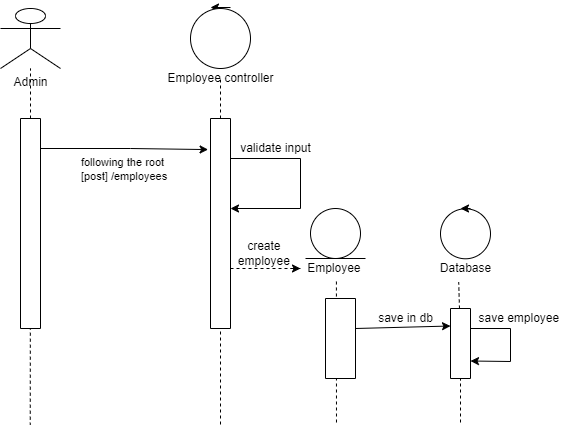

The diagram above was exported from draw.io. Its source (the exported page's mxGraphModel, read from the mxfile embedded in the PNG):
<mxGraphModel dx="2269" dy="737" grid="1" gridSize="10" guides="1" tooltips="1" connect="1" arrows="1" fold="1" page="1" pageScale="1" pageWidth="850" pageHeight="1100" math="0" shadow="0">
  <root>
    <mxCell id="rRBlql6ibSsoMMnl7tYU-0" />
    <mxCell id="rRBlql6ibSsoMMnl7tYU-1" parent="rRBlql6ibSsoMMnl7tYU-0" />
    <mxCell id="QBAAb24kTZ-rvXoSWYT3-0" value="" style="group" parent="rRBlql6ibSsoMMnl7tYU-1" vertex="1" connectable="0">
      <mxGeometry x="-780" y="60" width="60" height="1047.17" as="geometry" />
    </mxCell>
    <mxCell id="QBAAb24kTZ-rvXoSWYT3-1" value="" style="group" parent="QBAAb24kTZ-rvXoSWYT3-0" vertex="1" connectable="0">
      <mxGeometry width="60" height="320" as="geometry" />
    </mxCell>
    <mxCell id="QBAAb24kTZ-rvXoSWYT3-2" value="Admin" style="shape=umlActor;verticalLabelPosition=bottom;verticalAlign=top;html=1;outlineConnect=0;" parent="QBAAb24kTZ-rvXoSWYT3-1" vertex="1">
      <mxGeometry width="60" height="59.999733658324885" as="geometry" />
    </mxCell>
    <mxCell id="QBAAb24kTZ-rvXoSWYT3-3" value="" style="endArrow=none;dashed=1;html=1;rounded=0;" parent="QBAAb24kTZ-rvXoSWYT3-1" target="QBAAb24kTZ-rvXoSWYT3-2" edge="1">
      <mxGeometry width="50" height="50" relative="1" as="geometry">
        <mxPoint x="30" y="319.99857951106605" as="sourcePoint" />
        <mxPoint x="60" y="129.99942292637058" as="targetPoint" />
      </mxGeometry>
    </mxCell>
    <mxCell id="QBAAb24kTZ-rvXoSWYT3-14" value="" style="rounded=0;whiteSpace=wrap;html=1;direction=south;" parent="QBAAb24kTZ-rvXoSWYT3-1" vertex="1">
      <mxGeometry x="20" y="110" width="20" height="210" as="geometry" />
    </mxCell>
    <mxCell id="QBAAb24kTZ-rvXoSWYT3-4" value="" style="endArrow=none;dashed=1;html=1;rounded=0;entryX=0.518;entryY=0.989;entryDx=0;entryDy=0;entryPerimeter=0;" parent="QBAAb24kTZ-rvXoSWYT3-0" edge="1">
      <mxGeometry width="50" height="50" relative="1" as="geometry">
        <mxPoint x="29.159999999999997" y="1047.17" as="sourcePoint" />
        <mxPoint x="29.840000000000277" y="319.998579511066" as="targetPoint" />
      </mxGeometry>
    </mxCell>
    <mxCell id="QBAAb24kTZ-rvXoSWYT3-6" value="" style="endArrow=classic;html=1;rounded=0;targetPerimeterSpacing=-180;" parent="rRBlql6ibSsoMMnl7tYU-1" source="QBAAb24kTZ-rvXoSWYT3-5" edge="1">
      <mxGeometry width="50" height="50" relative="1" as="geometry">
        <mxPoint x="-610" y="170" as="sourcePoint" />
        <mxPoint x="-560" y="120" as="targetPoint" />
      </mxGeometry>
    </mxCell>
    <mxCell id="QBAAb24kTZ-rvXoSWYT3-7" value="" style="endArrow=classic;html=1;rounded=0;targetPerimeterSpacing=-180;" parent="rRBlql6ibSsoMMnl7tYU-1" edge="1">
      <mxGeometry width="50" height="50" relative="1" as="geometry">
        <mxPoint x="-550" y="59" as="sourcePoint" />
        <mxPoint x="-570" y="59" as="targetPoint" />
      </mxGeometry>
    </mxCell>
    <mxCell id="QBAAb24kTZ-rvXoSWYT3-11" value="" style="group" parent="rRBlql6ibSsoMMnl7tYU-1" vertex="1" connectable="0">
      <mxGeometry x="-620" y="60" width="160" height="1040" as="geometry" />
    </mxCell>
    <mxCell id="QBAAb24kTZ-rvXoSWYT3-5" value="" style="ellipse;whiteSpace=wrap;html=1;aspect=fixed;" parent="QBAAb24kTZ-rvXoSWYT3-11" vertex="1">
      <mxGeometry x="30" width="60" height="60" as="geometry" />
    </mxCell>
    <mxCell id="QBAAb24kTZ-rvXoSWYT3-8" value="Employee&amp;nbsp;controller" style="text;html=1;align=center;verticalAlign=middle;resizable=0;points=[];autosize=1;strokeColor=none;fillColor=none;" parent="QBAAb24kTZ-rvXoSWYT3-11" vertex="1">
      <mxGeometry y="60" width="120" height="20" as="geometry" />
    </mxCell>
    <mxCell id="QBAAb24kTZ-rvXoSWYT3-9" value="" style="endArrow=none;dashed=1;html=1;rounded=0;targetPerimeterSpacing=-180;" parent="QBAAb24kTZ-rvXoSWYT3-11" target="QBAAb24kTZ-rvXoSWYT3-8" edge="1">
      <mxGeometry width="50" height="50" relative="1" as="geometry">
        <mxPoint x="60" y="1040" as="sourcePoint" />
        <mxPoint x="60" y="160" as="targetPoint" />
      </mxGeometry>
    </mxCell>
    <mxCell id="QBAAb24kTZ-rvXoSWYT3-15" value="" style="rounded=0;whiteSpace=wrap;html=1;direction=south;" parent="QBAAb24kTZ-rvXoSWYT3-11" vertex="1">
      <mxGeometry x="50" y="110" width="20" height="210" as="geometry" />
    </mxCell>
    <mxCell id="BR4YZblKgqznIbFudSQs-12" value="" style="endArrow=classic;html=1;rounded=0;sketch=0;targetPerimeterSpacing=-180;strokeColor=default;" parent="QBAAb24kTZ-rvXoSWYT3-11" edge="1">
      <mxGeometry width="50" height="50" relative="1" as="geometry">
        <mxPoint x="70" y="150" as="sourcePoint" />
        <mxPoint x="70" y="200" as="targetPoint" />
        <Array as="points">
          <mxPoint x="140" y="150" />
          <mxPoint x="140" y="200" />
        </Array>
      </mxGeometry>
    </mxCell>
    <mxCell id="BR4YZblKgqznIbFudSQs-15" value="validate input" style="text;html=1;align=center;verticalAlign=middle;resizable=0;points=[];autosize=1;strokeColor=none;fillColor=none;" parent="QBAAb24kTZ-rvXoSWYT3-11" vertex="1">
      <mxGeometry x="70" y="130" width="90" height="20" as="geometry" />
    </mxCell>
    <mxCell id="BR4YZblKgqznIbFudSQs-23" value="" style="group" parent="QBAAb24kTZ-rvXoSWYT3-11" vertex="1" connectable="0">
      <mxGeometry x="70" y="260" width="60" as="geometry" />
    </mxCell>
    <mxCell id="BR4YZblKgqznIbFudSQs-18" value="" style="endArrow=none;dashed=1;html=1;rounded=0;sketch=0;targetPerimeterSpacing=-180;strokeColor=default;" parent="BR4YZblKgqznIbFudSQs-23" edge="1">
      <mxGeometry width="50" height="50" relative="1" as="geometry">
        <mxPoint as="sourcePoint" />
        <mxPoint x="60" as="targetPoint" />
      </mxGeometry>
    </mxCell>
    <mxCell id="BR4YZblKgqznIbFudSQs-19" value="" style="endArrow=classic;html=1;rounded=0;sketch=0;targetPerimeterSpacing=-180;strokeColor=default;" parent="BR4YZblKgqznIbFudSQs-23" edge="1">
      <mxGeometry width="50" height="50" relative="1" as="geometry">
        <mxPoint x="70" as="sourcePoint" />
        <mxPoint x="70" as="targetPoint" />
        <Array as="points">
          <mxPoint x="60" />
        </Array>
      </mxGeometry>
    </mxCell>
    <mxCell id="BR4YZblKgqznIbFudSQs-27" value="" style="endArrow=none;dashed=1;html=1;rounded=0;sketch=0;targetPerimeterSpacing=-180;strokeColor=default;entryX=0.513;entryY=1.04;entryDx=0;entryDy=0;entryPerimeter=0;" parent="QBAAb24kTZ-rvXoSWYT3-11" target="BR4YZblKgqznIbFudSQs-26" edge="1">
      <mxGeometry width="50" height="50" relative="1" as="geometry">
        <mxPoint x="176" y="450" as="sourcePoint" />
        <mxPoint x="50" y="310" as="targetPoint" />
      </mxGeometry>
    </mxCell>
    <mxCell id="BR4YZblKgqznIbFudSQs-28" value="create &lt;br&gt;employee&amp;nbsp;" style="text;html=1;align=center;verticalAlign=middle;resizable=0;points=[];autosize=1;strokeColor=none;fillColor=none;" parent="QBAAb24kTZ-rvXoSWYT3-11" vertex="1">
      <mxGeometry x="70" y="230" width="70" height="30" as="geometry" />
    </mxCell>
    <mxCell id="QBAAb24kTZ-rvXoSWYT3-12" value="" style="endArrow=classic;html=1;rounded=0;targetPerimeterSpacing=-180;entryX=0.148;entryY=1.12;entryDx=0;entryDy=0;entryPerimeter=0;" parent="rRBlql6ibSsoMMnl7tYU-1" target="QBAAb24kTZ-rvXoSWYT3-15" edge="1">
      <mxGeometry width="50" height="50" relative="1" as="geometry">
        <mxPoint x="-740" y="200" as="sourcePoint" />
        <mxPoint x="-580" y="200" as="targetPoint" />
        <Array as="points">
          <mxPoint x="-650" y="200" />
        </Array>
      </mxGeometry>
    </mxCell>
    <mxCell id="QBAAb24kTZ-rvXoSWYT3-13" value="following the root&lt;br&gt;&amp;nbsp;[post] /employees" style="edgeLabel;html=1;align=center;verticalAlign=middle;resizable=0;points=[];" parent="QBAAb24kTZ-rvXoSWYT3-12" vertex="1" connectable="0">
      <mxGeometry x="-0.1916" y="-1" relative="1" as="geometry">
        <mxPoint x="13" y="19" as="offset" />
      </mxGeometry>
    </mxCell>
    <mxCell id="BR4YZblKgqznIbFudSQs-24" value="" style="ellipse;whiteSpace=wrap;html=1;aspect=fixed;" parent="rRBlql6ibSsoMMnl7tYU-1" vertex="1">
      <mxGeometry x="-470" y="260" width="50" height="50" as="geometry" />
    </mxCell>
    <mxCell id="BR4YZblKgqznIbFudSQs-25" value="" style="endArrow=none;html=1;rounded=0;sketch=0;targetPerimeterSpacing=-180;strokeColor=default;" parent="rRBlql6ibSsoMMnl7tYU-1" edge="1">
      <mxGeometry width="50" height="50" relative="1" as="geometry">
        <mxPoint x="-475" y="310" as="sourcePoint" />
        <mxPoint x="-415" y="310" as="targetPoint" />
      </mxGeometry>
    </mxCell>
    <mxCell id="BR4YZblKgqznIbFudSQs-26" value="Employee&amp;nbsp;" style="text;html=1;align=center;verticalAlign=middle;resizable=0;points=[];autosize=1;strokeColor=none;fillColor=none;" parent="rRBlql6ibSsoMMnl7tYU-1" vertex="1">
      <mxGeometry x="-480" y="310" width="70" height="20" as="geometry" />
    </mxCell>
    <mxCell id="dt9_gIMJO_GgX0SXyYNw-2" value="" style="rounded=0;whiteSpace=wrap;html=1;direction=south;" parent="rRBlql6ibSsoMMnl7tYU-1" vertex="1">
      <mxGeometry x="-455" y="350" width="30" height="80" as="geometry" />
    </mxCell>
    <mxCell id="dt9_gIMJO_GgX0SXyYNw-19" value="" style="group" parent="rRBlql6ibSsoMMnl7tYU-1" vertex="1" connectable="0">
      <mxGeometry x="-350" y="260" width="70" height="170" as="geometry" />
    </mxCell>
    <mxCell id="dt9_gIMJO_GgX0SXyYNw-13" value="" style="ellipse;whiteSpace=wrap;html=1;aspect=fixed;" parent="dt9_gIMJO_GgX0SXyYNw-19" vertex="1">
      <mxGeometry x="10" y="0.2799999999999727" width="50" height="50" as="geometry" />
    </mxCell>
    <mxCell id="dt9_gIMJO_GgX0SXyYNw-15" value="Database" style="text;html=1;align=center;verticalAlign=middle;resizable=0;points=[];autosize=1;strokeColor=none;fillColor=none;" parent="dt9_gIMJO_GgX0SXyYNw-19" vertex="1">
      <mxGeometry y="50.27999999999997" width="70" height="20" as="geometry" />
    </mxCell>
    <mxCell id="dt9_gIMJO_GgX0SXyYNw-16" value="" style="endArrow=classic;html=1;rounded=0;sketch=0;targetPerimeterSpacing=-180;strokeColor=default;" parent="dt9_gIMJO_GgX0SXyYNw-19" edge="1">
      <mxGeometry width="50" height="50" relative="1" as="geometry">
        <mxPoint x="40" as="sourcePoint" />
        <mxPoint x="30" as="targetPoint" />
      </mxGeometry>
    </mxCell>
    <mxCell id="dt9_gIMJO_GgX0SXyYNw-17" value="" style="endArrow=none;dashed=1;html=1;rounded=0;sketch=0;targetPerimeterSpacing=-180;strokeColor=default;entryX=0.403;entryY=1.169;entryDx=0;entryDy=0;entryPerimeter=0;startArrow=none;" parent="dt9_gIMJO_GgX0SXyYNw-19" source="dt9_gIMJO_GgX0SXyYNw-20" target="dt9_gIMJO_GgX0SXyYNw-15" edge="1">
      <mxGeometry width="50" height="50" relative="1" as="geometry">
        <mxPoint x="28" y="260.28" as="sourcePoint" />
        <mxPoint x="40" y="90.27999999999997" as="targetPoint" />
        <Array as="points" />
      </mxGeometry>
    </mxCell>
    <mxCell id="dt9_gIMJO_GgX0SXyYNw-20" value="" style="rounded=0;whiteSpace=wrap;html=1;direction=south;" parent="dt9_gIMJO_GgX0SXyYNw-19" vertex="1">
      <mxGeometry x="20" y="100" width="20" height="70" as="geometry" />
    </mxCell>
    <mxCell id="dt9_gIMJO_GgX0SXyYNw-23" value="" style="endArrow=none;dashed=1;html=1;rounded=0;sketch=0;targetPerimeterSpacing=-180;strokeColor=default;" parent="rRBlql6ibSsoMMnl7tYU-1" edge="1">
      <mxGeometry width="50" height="50" relative="1" as="geometry">
        <mxPoint x="-320" y="480" as="sourcePoint" />
        <mxPoint x="-320" y="430" as="targetPoint" />
      </mxGeometry>
    </mxCell>
    <mxCell id="dt9_gIMJO_GgX0SXyYNw-25" value="" style="endArrow=classic;html=1;rounded=0;sketch=0;targetPerimeterSpacing=-180;strokeColor=default;entryX=0.25;entryY=1;entryDx=0;entryDy=0;" parent="rRBlql6ibSsoMMnl7tYU-1" target="dt9_gIMJO_GgX0SXyYNw-20" edge="1">
      <mxGeometry width="50" height="50" relative="1" as="geometry">
        <mxPoint x="-425" y="380" as="sourcePoint" />
        <mxPoint x="-355" y="380" as="targetPoint" />
      </mxGeometry>
    </mxCell>
    <mxCell id="dt9_gIMJO_GgX0SXyYNw-28" value="save in db" style="text;html=1;align=center;verticalAlign=middle;resizable=0;points=[];autosize=1;strokeColor=none;fillColor=none;" parent="rRBlql6ibSsoMMnl7tYU-1" vertex="1">
      <mxGeometry x="-410" y="360" width="70" height="20" as="geometry" />
    </mxCell>
    <mxCell id="dt9_gIMJO_GgX0SXyYNw-29" value="" style="endArrow=classic;html=1;rounded=0;sketch=0;targetPerimeterSpacing=-180;strokeColor=default;entryX=0.75;entryY=0;entryDx=0;entryDy=0;" parent="rRBlql6ibSsoMMnl7tYU-1" target="dt9_gIMJO_GgX0SXyYNw-20" edge="1">
      <mxGeometry width="50" height="50" relative="1" as="geometry">
        <mxPoint x="-310" y="380" as="sourcePoint" />
        <mxPoint x="-230" y="400" as="targetPoint" />
        <Array as="points">
          <mxPoint x="-270" y="380" />
          <mxPoint x="-270" y="413" />
        </Array>
      </mxGeometry>
    </mxCell>
    <mxCell id="dt9_gIMJO_GgX0SXyYNw-30" value="save employee&amp;nbsp;" style="text;html=1;align=center;verticalAlign=middle;resizable=0;points=[];autosize=1;strokeColor=none;fillColor=none;" parent="rRBlql6ibSsoMMnl7tYU-1" vertex="1">
      <mxGeometry x="-310" y="360" width="100" height="20" as="geometry" />
    </mxCell>
  </root>
</mxGraphModel>